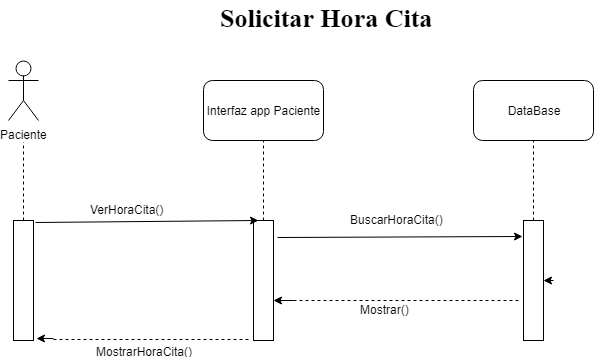

The diagram above was exported from draw.io. Its source (the exported page's mxGraphModel, read from the mxfile embedded in the PNG):
<mxGraphModel dx="1010" dy="550" grid="1" gridSize="10" guides="1" tooltips="1" connect="1" arrows="1" fold="1" page="1" pageScale="1" pageWidth="827" pageHeight="1169" math="0" shadow="0">
  <root>
    <mxCell id="0" />
    <mxCell id="1" parent="0" />
    <mxCell id="Sd5WMv3Kn2__qTNcJazz-4" value="" style="endArrow=none;dashed=1;html=1;exitX=0.5;exitY=0;exitDx=0;exitDy=0;" parent="1" source="Sd5WMv3Kn2__qTNcJazz-57" edge="1">
      <mxGeometry width="50" height="50" relative="1" as="geometry">
        <mxPoint x="175" y="250" as="sourcePoint" />
        <mxPoint x="175" y="180" as="targetPoint" />
      </mxGeometry>
    </mxCell>
    <mxCell id="Sd5WMv3Kn2__qTNcJazz-5" value="&lt;span&gt;Interfaz app Paciente&lt;/span&gt;&lt;br&gt;" style="rounded=1;whiteSpace=wrap;html=1;" parent="1" vertex="1">
      <mxGeometry x="355" y="130" width="120" height="60" as="geometry" />
    </mxCell>
    <mxCell id="Sd5WMv3Kn2__qTNcJazz-7" value="" style="endArrow=none;dashed=1;html=1;entryX=0.5;entryY=1;entryDx=0;entryDy=0;" parent="1" source="Sd5WMv3Kn2__qTNcJazz-58" target="Sd5WMv3Kn2__qTNcJazz-5" edge="1">
      <mxGeometry width="50" height="50" relative="1" as="geometry">
        <mxPoint x="415" y="250" as="sourcePoint" />
        <mxPoint x="405" y="390" as="targetPoint" />
      </mxGeometry>
    </mxCell>
    <mxCell id="Sd5WMv3Kn2__qTNcJazz-8" value="DataBase" style="rounded=1;whiteSpace=wrap;html=1;" parent="1" vertex="1">
      <mxGeometry x="625" y="130" width="120" height="60" as="geometry" />
    </mxCell>
    <mxCell id="Sd5WMv3Kn2__qTNcJazz-10" value="" style="endArrow=none;dashed=1;html=1;entryX=0.5;entryY=1;entryDx=0;entryDy=0;exitX=0.5;exitY=0;exitDx=0;exitDy=0;" parent="1" source="Sd5WMv3Kn2__qTNcJazz-59" target="Sd5WMv3Kn2__qTNcJazz-8" edge="1">
      <mxGeometry width="50" height="50" relative="1" as="geometry">
        <mxPoint x="685" y="250" as="sourcePoint" />
        <mxPoint x="625" y="390" as="targetPoint" />
      </mxGeometry>
    </mxCell>
    <mxCell id="Sd5WMv3Kn2__qTNcJazz-53" value="Paciente" style="shape=umlActor;verticalLabelPosition=bottom;labelBackgroundColor=#ffffff;verticalAlign=top;html=1;outlineConnect=0;" parent="1" vertex="1">
      <mxGeometry x="160" y="110" width="30" height="60" as="geometry" />
    </mxCell>
    <mxCell id="Sd5WMv3Kn2__qTNcJazz-56" value="Solicitar Hora Cita&lt;br&gt;" style="text;html=1;resizable=0;points=[];autosize=1;align=left;verticalAlign=top;spacingTop=-4;labelBackgroundColor=#ffffff;labelBorderColor=none;fontStyle=1;fontFamily=Times New Roman;fontSize=26;" parent="1" vertex="1">
      <mxGeometry x="370" y="50" width="210" height="30" as="geometry" />
    </mxCell>
    <mxCell id="Sd5WMv3Kn2__qTNcJazz-57" value="" style="rounded=0;whiteSpace=wrap;html=1;" parent="1" vertex="1">
      <mxGeometry x="165" y="270" width="20" height="120" as="geometry" />
    </mxCell>
    <mxCell id="Sd5WMv3Kn2__qTNcJazz-58" value="" style="rounded=0;whiteSpace=wrap;html=1;" parent="1" vertex="1">
      <mxGeometry x="405" y="270" width="20" height="120" as="geometry" />
    </mxCell>
    <mxCell id="Sd5WMv3Kn2__qTNcJazz-59" value="" style="rounded=0;whiteSpace=wrap;html=1;" parent="1" vertex="1">
      <mxGeometry x="675" y="270" width="20" height="120" as="geometry" />
    </mxCell>
    <mxCell id="Sd5WMv3Kn2__qTNcJazz-61" value="" style="endArrow=classic;html=1;entryX=0.25;entryY=0;entryDx=0;entryDy=0;exitX=1.1;exitY=0.017;exitDx=0;exitDy=0;exitPerimeter=0;" parent="1" source="Sd5WMv3Kn2__qTNcJazz-57" target="Sd5WMv3Kn2__qTNcJazz-58" edge="1">
      <mxGeometry width="50" height="50" relative="1" as="geometry">
        <mxPoint x="135" y="460" as="sourcePoint" />
        <mxPoint x="185" y="410" as="targetPoint" />
      </mxGeometry>
    </mxCell>
    <mxCell id="Sd5WMv3Kn2__qTNcJazz-62" value="" style="endArrow=classic;html=1;entryX=-0.05;entryY=0.133;entryDx=0;entryDy=0;entryPerimeter=0;exitX=1.2;exitY=0.142;exitDx=0;exitDy=0;exitPerimeter=0;" parent="1" source="Sd5WMv3Kn2__qTNcJazz-58" target="Sd5WMv3Kn2__qTNcJazz-59" edge="1">
      <mxGeometry width="50" height="50" relative="1" as="geometry">
        <mxPoint x="135" y="460" as="sourcePoint" />
        <mxPoint x="185" y="410" as="targetPoint" />
      </mxGeometry>
    </mxCell>
    <mxCell id="Sd5WMv3Kn2__qTNcJazz-64" value="&lt;span&gt;VerHoraCita()&lt;/span&gt;&lt;br&gt;" style="text;html=1;resizable=0;points=[];autosize=1;align=left;verticalAlign=top;spacingTop=-4;" parent="1" vertex="1">
      <mxGeometry x="240" y="250" width="90" height="20" as="geometry" />
    </mxCell>
    <mxCell id="Sd5WMv3Kn2__qTNcJazz-65" value="&lt;span&gt;BuscarHoraCita()&lt;/span&gt;&lt;br&gt;" style="text;html=1;resizable=0;points=[];autosize=1;align=left;verticalAlign=top;spacingTop=-4;" parent="1" vertex="1">
      <mxGeometry x="500" y="260" width="110" height="20" as="geometry" />
    </mxCell>
    <mxCell id="Sd5WMv3Kn2__qTNcJazz-67" value="" style="endArrow=classic;html=1;entryX=1;entryY=0.5;entryDx=0;entryDy=0;" parent="1" target="Sd5WMv3Kn2__qTNcJazz-59" edge="1">
      <mxGeometry width="50" height="50" relative="1" as="geometry">
        <mxPoint x="705.0000000000002" y="330" as="sourcePoint" />
        <mxPoint x="165" y="410" as="targetPoint" />
      </mxGeometry>
    </mxCell>
    <mxCell id="Sd5WMv3Kn2__qTNcJazz-70" value="" style="endArrow=classic;html=1;" parent="1" edge="1">
      <mxGeometry width="50" height="50" relative="1" as="geometry">
        <mxPoint x="445" y="350" as="sourcePoint" />
        <mxPoint x="425" y="350" as="targetPoint" />
      </mxGeometry>
    </mxCell>
    <mxCell id="Sd5WMv3Kn2__qTNcJazz-71" value="" style="endArrow=none;dashed=1;html=1;" parent="1" edge="1">
      <mxGeometry width="50" height="50" relative="1" as="geometry">
        <mxPoint x="445" y="350" as="sourcePoint" />
        <mxPoint x="672" y="350" as="targetPoint" />
      </mxGeometry>
    </mxCell>
    <mxCell id="Sd5WMv3Kn2__qTNcJazz-72" value="&lt;span&gt;Mostrar()&lt;/span&gt;&lt;br&gt;" style="text;html=1;resizable=0;points=[];autosize=1;align=left;verticalAlign=top;spacingTop=-4;" parent="1" vertex="1">
      <mxGeometry x="510" y="350" width="60" height="20" as="geometry" />
    </mxCell>
    <mxCell id="Sd5WMv3Kn2__qTNcJazz-73" value="" style="endArrow=classic;html=1;entryX=1.15;entryY=0.983;entryDx=0;entryDy=0;entryPerimeter=0;" parent="1" target="Sd5WMv3Kn2__qTNcJazz-57" edge="1">
      <mxGeometry width="50" height="50" relative="1" as="geometry">
        <mxPoint x="205" y="388" as="sourcePoint" />
        <mxPoint x="165" y="410" as="targetPoint" />
      </mxGeometry>
    </mxCell>
    <mxCell id="Sd5WMv3Kn2__qTNcJazz-74" value="" style="endArrow=none;dashed=1;html=1;entryX=-0.1;entryY=0.992;entryDx=0;entryDy=0;entryPerimeter=0;" parent="1" target="Sd5WMv3Kn2__qTNcJazz-58" edge="1">
      <mxGeometry width="50" height="50" relative="1" as="geometry">
        <mxPoint x="205" y="389" as="sourcePoint" />
        <mxPoint x="435" y="400" as="targetPoint" />
      </mxGeometry>
    </mxCell>
    <mxCell id="Sd5WMv3Kn2__qTNcJazz-75" value="&lt;span&gt;MostrarHoraCita()&lt;/span&gt;&lt;br&gt;" style="text;html=1;resizable=0;points=[];align=center;verticalAlign=middle;labelBackgroundColor=#ffffff;" parent="Sd5WMv3Kn2__qTNcJazz-74" vertex="1" connectable="0">
      <mxGeometry x="-0.3434" y="3" relative="1" as="geometry">
        <mxPoint x="25" y="14" as="offset" />
      </mxGeometry>
    </mxCell>
  </root>
</mxGraphModel>